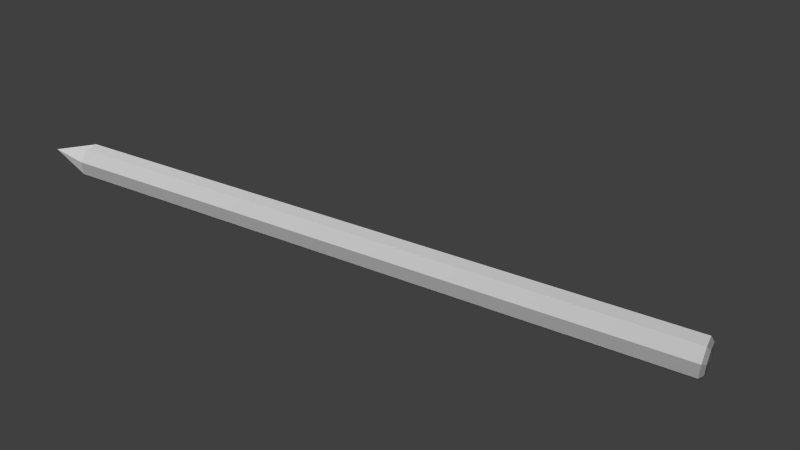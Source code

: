 # Source: pen01.blend  (saved by Blender 2.76.0; exported with 4.5.12 LTS)
import bpy
from mathutils import Matrix  # noqa: F401  (used for matrix-valued properties, if any)

bpy.ops.wm.read_factory_settings(use_empty=True)
scene = bpy.context.scene
scene.name = 'Scene'

# ---- collections
col_collection_1 = bpy.data.collections.new('Collection 1'); scene.collection.children.link(col_collection_1)

# ---- world
world_world = bpy.data.worlds.new('World'); scene.world = world_world
world_world.color = (0.05088, 0.05088, 0.05088)
world_world.use_sun_shadow = False
world_world.sun_shadow_jitter_overblur = 0.0
world_world.cycles.sampling_method = 'MANUAL'
world_world.cycles.sample_map_resolution = 256

# ---- cameras
cam_camera = bpy.data.cameras.new('Camera')
cam_camera.clip_end = 100.0
cam_camera.lens = 35.0
cam_camera.sensor_width = 32.0
cam_camera.sensor_height = 18.0
cam_camera.ortho_scale = 7.314
cam_camera.dof.focus_distance = 0.0

# ---- lights
light_area_001 = bpy.data.lights.new('Area.001', 'AREA')
light_area_001.transmission_factor = 0.0
light_area_001.energy = 785.4
light_area_001.shadow_buffer_clip_start = 0.5
light_area_001.shadow_soft_size = 0.1
light_area_001.shadow_maximum_resolution = 0.006
light_area_001.use_absolute_resolution = True
light_area_001.size = 0.1
light_area_001.size_y = 0.1
light_area_001.cycles.use_multiple_importance_sampling = False
light_area = bpy.data.lights.new('Area', 'AREA')
light_area.transmission_factor = 0.0
light_area.energy = 785.4
light_area.shadow_buffer_clip_start = 0.5
light_area.shadow_soft_size = 0.1
light_area.shadow_maximum_resolution = 0.006
light_area.use_absolute_resolution = True
light_area.size = 0.1
light_area.size_y = 0.1
light_area.cycles.use_multiple_importance_sampling = False

# ---- meshes
me_cylinder_001 = bpy.data.meshes.new('Cylinder.001')
me_cylinder_001.from_pydata([(0.02347, 1.041, 0.05666), (0.02347, -1.054, 0.05666), (0.05666, 1.041, 0.02347), (0.05666, -1.054, 0.02347), (0.05666, 1.041, -0.02347), (0.05666, -1.054, -0.02347), (0.02347, 1.041, -0.05666), (0.02347, -1.054, -0.05666), (-0.02347, 1.041, -0.05666), (-0.02347, -1.054, -0.05666), (-0.05666, 1.041, -0.02347), (-0.05666, -1.054, -0.02347), (-0.05666, 1.041, 0.02347), (-0.05666, -1.054, 0.02347), (-0.02347, 1.041, 0.05666), (-0.02347, -1.054, 0.05666), (2.922e-08, -1.24, 7.413e-08), (-0.05666, 1.073, 0.02347), (-0.05666, 1.073, -0.02347), (-0.02347, 1.073, -0.05666), (0.02347, 1.073, -0.05666), (0.05666, 1.073, -0.02347), (0.05666, 1.073, 0.02347), (0.02347, 1.073, 0.05666), (-0.02347, 1.073, 0.05666), (-0.04491, 1.084, 0.0186), (-0.04491, 1.084, -0.0186), (-0.0186, 1.084, -0.04491), (0.0186, 1.084, -0.04491), (0.04491, 1.084, -0.0186), (0.04491, 1.084, 0.0186), (0.0186, 1.084, 0.04491), (-0.0186, 1.084, 0.04491), (-3.343e-08, 1.09, -7.279e-08), (0.02347, 1.061, -0.05666), (-0.02347, 1.061, 0.05666), (0.02347, 1.061, 0.05666), (-0.02347, 1.061, -0.05666), (-0.05666, 1.061, -0.02347), (0.05666, 1.061, 0.02347), (0.05666, 1.061, -0.02347), (-0.05666, 1.061, 0.02347)], [], [(0, 1, 3, 2), (2, 3, 5, 4), (4, 5, 7, 6), (6, 7, 9, 8), (8, 9, 11, 10), (10, 11, 13, 12), (14, 15, 1, 0), (12, 13, 15, 14), (39, 40, 21, 22), (41, 35, 24, 17), (34, 37, 19, 20), (38, 41, 17, 18), (40, 34, 20, 21), (36, 39, 22, 23), (35, 36, 23, 24), (37, 38, 18, 19), (13, 11, 16), (9, 7, 16), (15, 13, 16), (5, 3, 16), (11, 9, 16), (1, 15, 16), (3, 1, 16), (7, 5, 16), (22, 21, 29, 30), (20, 19, 27, 28), (18, 17, 25, 26), (24, 23, 31, 32), (23, 22, 30, 31), (21, 20, 28, 29), (19, 18, 26, 27), (17, 24, 32, 25), (26, 25, 33), (32, 31, 33), (31, 30, 33), (29, 28, 33), (27, 26, 33), (25, 32, 33), (30, 29, 33), (28, 27, 33), (8, 10, 38, 37), (14, 0, 36, 35), (0, 2, 39, 36), (4, 6, 34, 40), (10, 12, 41, 38), (6, 8, 37, 34), (12, 14, 35, 41), (2, 4, 40, 39)])
_uv = me_cylinder_001.uv_layers.new(name='UVMap')
_uv.uv.foreach_set('vector', [0.9999, 0.1793, 6.056e-05, 0.1793, 6.056e-05, 0.1569, 0.9999, 0.1569, 0.9999, 0.1569, 6.056e-05, 0.1569, 6.061e-05, 0.1345, 0.9999, 0.1345, 0.9999, 0.1345, 6.061e-05, 0.1345, 6.061e-05, 0.1121, 0.9999, 0.1121, 0.9999, 0.1121, 6.061e-05, 0.1121, 6.061e-05, 0.0897, 0.9999, 0.0897, 0.9999, 0.0897, 6.061e-05, 0.0897, 6.067e-05, 0.06729, 0.9999, 0.06729, 0.9999, 0.06729, 6.067e-05, 0.06729, 6.072e-05, 0.04488, 0.9999, 0.04488, 0.9999, 0.02247, 6.078e-05, 0.02247, 6.083e-05, 6.056e-05, 0.9999, 6.361e-05, 0.9999, 0.04488, 6.072e-05, 0.04488, 6.078e-05, 0.02247, 0.9999, 0.02247, 0.3314, 0.2829, 0.2991, 0.3147, 0.2942, 0.3039, 0.3203, 0.2787, 0.2545, 0.2048, 0.2999, 0.2052, 0.2957, 0.2163, 0.2594, 0.2156, 0.2537, 0.3144, 0.2218, 0.282, 0.2327, 0.2772, 0.2579, 0.3033, 0.2222, 0.2366, 0.2545, 0.2048, 0.2594, 0.2156, 0.2333, 0.2409, 0.2991, 0.3147, 0.2537, 0.3144, 0.2579, 0.3033, 0.2942, 0.3039, 0.3318, 0.2375, 0.3314, 0.2829, 0.3203, 0.2787, 0.3209, 0.2424, 0.2999, 0.2052, 0.3318, 0.2375, 0.3209, 0.2424, 0.2957, 0.2163, 0.2218, 0.282, 0.2222, 0.2366, 0.2333, 0.2409, 0.2327, 0.2772, 0.1376, 0.1829, 0.1938, 0.2391, 0.09791, 0.2788, 0.1938, 0.3185, 0.1376, 0.3747, 0.09791, 0.2788, 0.05818, 0.1829, 0.1376, 0.1829, 0.09791, 0.2788, 0.05818, 0.3747, 0.002007, 0.3185, 0.09791, 0.2788, 0.1938, 0.2391, 0.1938, 0.3185, 0.09791, 0.2788, 0.002007, 0.2391, 0.05818, 0.1829, 0.09791, 0.2788, 0.002007, 0.3185, 0.002007, 0.2391, 0.09791, 0.2788, 0.1376, 0.3747, 0.05818, 0.3747, 0.09791, 0.2788, 0.3203, 0.2787, 0.2942, 0.3039, 0.2889, 0.2916, 0.3079, 0.2737, 0.2579, 0.3033, 0.2327, 0.2772, 0.245, 0.2719, 0.2629, 0.2908, 0.2333, 0.2409, 0.2594, 0.2156, 0.2647, 0.228, 0.2457, 0.2459, 0.2957, 0.2163, 0.3209, 0.2424, 0.3086, 0.2476, 0.2907, 0.2287, 0.3209, 0.2424, 0.3203, 0.2787, 0.3079, 0.2737, 0.3086, 0.2476, 0.2942, 0.3039, 0.2579, 0.3033, 0.2629, 0.2908, 0.2889, 0.2916, 0.2327, 0.2772, 0.2333, 0.2409, 0.2457, 0.2459, 0.245, 0.2719, 0.2594, 0.2156, 0.2957, 0.2163, 0.2907, 0.2287, 0.2647, 0.228, 0.2457, 0.2459, 0.2647, 0.228, 0.2768, 0.2598, 0.2907, 0.2287, 0.3086, 0.2476, 0.2768, 0.2598, 0.3086, 0.2476, 0.3079, 0.2737, 0.2768, 0.2598, 0.2889, 0.2916, 0.2629, 0.2908, 0.2768, 0.2598, 0.245, 0.2719, 0.2457, 0.2459, 0.2768, 0.2598, 0.2647, 0.228, 0.2907, 0.2287, 0.2768, 0.2598, 0.3079, 0.2737, 0.2889, 0.2916, 0.2768, 0.2598, 0.2629, 0.2908, 0.245, 0.2719, 0.2768, 0.2598, 0.1985, 0.2922, 0.1985, 0.2273, 0.2222, 0.2366, 0.2218, 0.282, 0.3092, 0.1814, 0.3551, 0.2273, 0.3318, 0.2375, 0.2999, 0.2052, 0.3551, 0.2273, 0.3551, 0.2922, 0.3314, 0.2829, 0.3318, 0.2375, 0.3092, 0.3381, 0.2444, 0.3381, 0.2537, 0.3144, 0.2991, 0.3147, 0.1985, 0.2273, 0.2444, 0.1814, 0.2545, 0.2048, 0.2222, 0.2366, 0.2444, 0.3381, 0.1985, 0.2922, 0.2218, 0.282, 0.2537, 0.3144, 0.2444, 0.1814, 0.3092, 0.1814, 0.2999, 0.2052, 0.2545, 0.2048, 0.3551, 0.2922, 0.3092, 0.3381, 0.2991, 0.3147, 0.3314, 0.2829])
me_cylinder_001.use_remesh_preserve_volume = False
me_cylinder_001.use_remesh_preserve_attributes = False
me_cylinder_001.use_mirror_vertex_groups = False
me_cylinder_001.update()

# ---- objects
ob_pen01 = bpy.data.objects.new('pen01', None)
ob_cylinder = bpy.data.objects.new('Cylinder', me_cylinder_001)
ob_arealightfront = bpy.data.objects.new('AreaLightFront', light_area_001)
ob_arealightside = bpy.data.objects.new('AreaLightSide', light_area)
ob_camera = bpy.data.objects.new('Camera', cam_camera)

# ---- transforms, parenting, visibility, modifiers, constraints
ob_pen01.location = (0.0, 0.0, 0.0)
ob_pen01.empty_image_offset = (0.0, 0.0)
ob_pen01.lineart.crease_threshold = 0.0
ob_cylinder.parent = ob_pen01
ob_cylinder.location = (0.0, 0.0, 0.0)
ob_cylinder.lineart.crease_threshold = 0.0
ob_arealightfront.location = (0.0, -10.0, 10.0)
ob_arealightfront.rotation_euler = (0.7854, 1.014e-16, 2.449e-17)
ob_arealightfront.hide_select = True
ob_arealightfront.lineart.crease_threshold = 0.0
ob_arealightside.location = (10.0, 0.0, 10.0)
ob_arealightside.rotation_euler = (3.939e-08, 0.7854, 1.102e-07)
ob_arealightside.hide_select = True
ob_arealightside.lineart.crease_threshold = 0.0
ob_camera.location = (1.816, 1.227, 1.517)
ob_camera.rotation_euler = (0.9833, 0.01013, 2.084)
ob_camera.lock_rotations_4d = False
ob_camera.empty_display_type = 'ARROWS'
ob_camera.color = (0.0, 0.0, 0.0, 0.0)
ob_camera.display_type = 'WIRE'
ob_camera.lineart.crease_threshold = 0.0

# ---- collection membership
col_collection_1.objects.link(ob_pen01)
col_collection_1.objects.link(ob_cylinder)
col_collection_1.objects.link(ob_arealightfront)
col_collection_1.objects.link(ob_arealightside)
col_collection_1.objects.link(ob_camera)

# ---- scene / render settings (as saved in the file)
scene.camera = ob_camera
scene.frame_start = 1; scene.frame_end = 250; scene.frame_set(1)
scene.render.engine = 'CYCLES'
scene.render.resolution_x = 1280
scene.render.resolution_y = 720
scene.render.dither_intensity = 0.0
scene.cycles.use_denoising = False
scene.cycles.samples = 50
scene.cycles.sampling_pattern = 'TABULATED_SOBOL'
scene.cycles.light_sampling_threshold = 0.0
scene.cycles.use_adaptive_sampling = False
scene.cycles.use_light_tree = False
scene.cycles.blur_glossy = 0.0
scene.cycles.pixel_filter_type = 'GAUSSIAN'
scene.cycles.sample_clamp_indirect = 0.0
scene.view_settings.view_transform = 'Standard'
bpy.context.view_layer.update()
